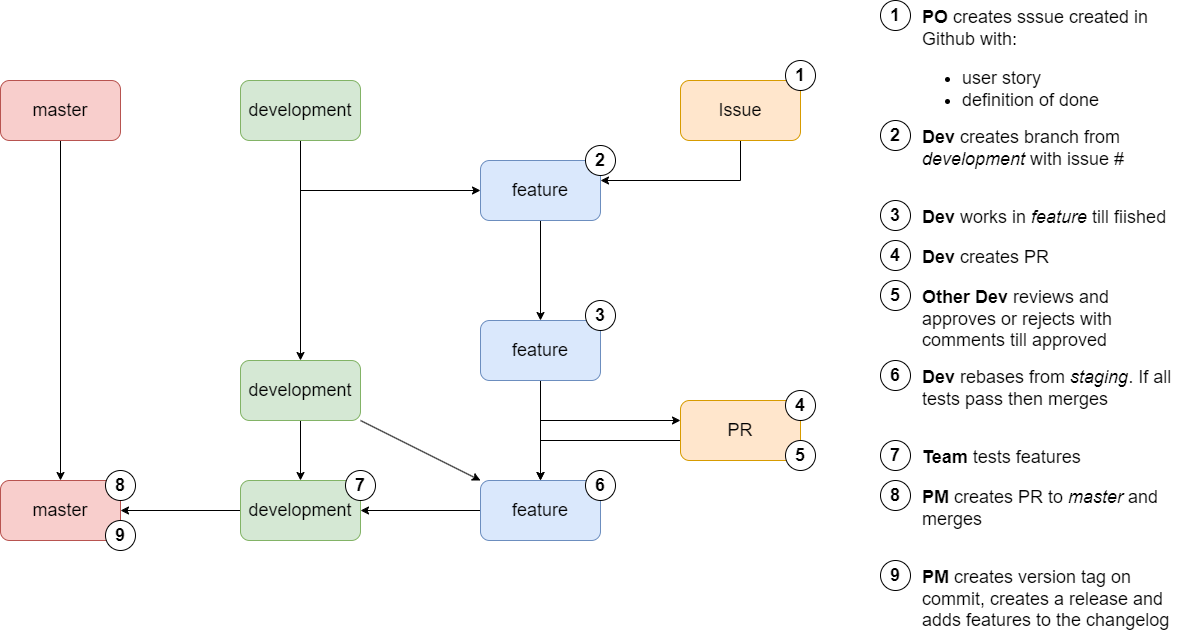

The diagram above was exported from draw.io. Its source (the exported page's mxGraphModel, read from the mxfile embedded in the PNG):
<mxGraphModel dx="1422" dy="762" grid="1" gridSize="10" guides="1" tooltips="1" connect="1" arrows="1" fold="1" page="1" pageScale="1" pageWidth="827" pageHeight="1169" math="0" shadow="0">
  <root>
    <mxCell id="FkbtVT0VE9y4SMij-6Ug-0" />
    <mxCell id="FkbtVT0VE9y4SMij-6Ug-1" parent="FkbtVT0VE9y4SMij-6Ug-0" />
    <mxCell id="FkbtVT0VE9y4SMij-6Ug-2" style="edgeStyle=orthogonalEdgeStyle;rounded=0;orthogonalLoop=1;jettySize=auto;html=1;fontSize=18;" parent="FkbtVT0VE9y4SMij-6Ug-1" source="FkbtVT0VE9y4SMij-6Ug-3" target="FkbtVT0VE9y4SMij-6Ug-4" edge="1">
      <mxGeometry relative="1" as="geometry" />
    </mxCell>
    <mxCell id="FkbtVT0VE9y4SMij-6Ug-3" value="master" style="rounded=1;whiteSpace=wrap;html=1;fontSize=18;fillColor=#f8cecc;strokeColor=#b85450;" parent="FkbtVT0VE9y4SMij-6Ug-1" vertex="1">
      <mxGeometry x="40" y="120" width="120" height="60" as="geometry" />
    </mxCell>
    <mxCell id="FkbtVT0VE9y4SMij-6Ug-4" value="master" style="rounded=1;whiteSpace=wrap;html=1;fontSize=18;fillColor=#f8cecc;strokeColor=#b85450;" parent="FkbtVT0VE9y4SMij-6Ug-1" vertex="1">
      <mxGeometry x="40" y="520" width="120" height="60" as="geometry" />
    </mxCell>
    <mxCell id="FkbtVT0VE9y4SMij-6Ug-5" style="edgeStyle=orthogonalEdgeStyle;rounded=0;orthogonalLoop=1;jettySize=auto;html=1;fontSize=18;" parent="FkbtVT0VE9y4SMij-6Ug-1" source="FkbtVT0VE9y4SMij-6Ug-7" target="FkbtVT0VE9y4SMij-6Ug-13" edge="1">
      <mxGeometry relative="1" as="geometry">
        <Array as="points">
          <mxPoint x="340" y="230" />
        </Array>
      </mxGeometry>
    </mxCell>
    <mxCell id="FkbtVT0VE9y4SMij-6Ug-6" style="edgeStyle=orthogonalEdgeStyle;rounded=0;orthogonalLoop=1;jettySize=auto;html=1;fontSize=18;" parent="FkbtVT0VE9y4SMij-6Ug-1" source="FkbtVT0VE9y4SMij-6Ug-7" target="FkbtVT0VE9y4SMij-6Ug-10" edge="1">
      <mxGeometry relative="1" as="geometry" />
    </mxCell>
    <mxCell id="FkbtVT0VE9y4SMij-6Ug-7" value="development" style="rounded=1;whiteSpace=wrap;html=1;fontSize=18;fillColor=#d5e8d4;strokeColor=#82b366;" parent="FkbtVT0VE9y4SMij-6Ug-1" vertex="1">
      <mxGeometry x="280" y="120" width="120" height="60" as="geometry" />
    </mxCell>
    <mxCell id="FkbtVT0VE9y4SMij-6Ug-8" style="rounded=0;orthogonalLoop=1;jettySize=auto;html=1;fontSize=18;" parent="FkbtVT0VE9y4SMij-6Ug-1" source="FkbtVT0VE9y4SMij-6Ug-10" target="FkbtVT0VE9y4SMij-6Ug-45" edge="1">
      <mxGeometry relative="1" as="geometry" />
    </mxCell>
    <mxCell id="FkbtVT0VE9y4SMij-6Ug-9" style="edgeStyle=orthogonalEdgeStyle;rounded=0;orthogonalLoop=1;jettySize=auto;html=1;fontSize=18;" parent="FkbtVT0VE9y4SMij-6Ug-1" source="FkbtVT0VE9y4SMij-6Ug-10" target="FkbtVT0VE9y4SMij-6Ug-50" edge="1">
      <mxGeometry relative="1" as="geometry" />
    </mxCell>
    <mxCell id="FkbtVT0VE9y4SMij-6Ug-10" value="development" style="rounded=1;whiteSpace=wrap;html=1;fontSize=18;fillColor=#d5e8d4;strokeColor=#82b366;" parent="FkbtVT0VE9y4SMij-6Ug-1" vertex="1">
      <mxGeometry x="280" y="400" width="120" height="60" as="geometry" />
    </mxCell>
    <mxCell id="FkbtVT0VE9y4SMij-6Ug-12" style="edgeStyle=orthogonalEdgeStyle;rounded=0;orthogonalLoop=1;jettySize=auto;html=1;fontSize=18;" parent="FkbtVT0VE9y4SMij-6Ug-1" source="FkbtVT0VE9y4SMij-6Ug-13" target="FkbtVT0VE9y4SMij-6Ug-29" edge="1">
      <mxGeometry relative="1" as="geometry" />
    </mxCell>
    <mxCell id="FkbtVT0VE9y4SMij-6Ug-13" value="feature" style="rounded=1;whiteSpace=wrap;html=1;fontSize=18;fillColor=#dae8fc;strokeColor=#6c8ebf;" parent="FkbtVT0VE9y4SMij-6Ug-1" vertex="1">
      <mxGeometry x="520" y="200" width="120" height="60" as="geometry" />
    </mxCell>
    <mxCell id="FkbtVT0VE9y4SMij-6Ug-14" style="edgeStyle=orthogonalEdgeStyle;rounded=0;orthogonalLoop=1;jettySize=auto;html=1;fontSize=18;" parent="FkbtVT0VE9y4SMij-6Ug-1" source="FkbtVT0VE9y4SMij-6Ug-15" target="FkbtVT0VE9y4SMij-6Ug-13" edge="1">
      <mxGeometry relative="1" as="geometry">
        <mxPoint x="780" y="200" as="targetPoint" />
        <Array as="points">
          <mxPoint x="780" y="220" />
        </Array>
      </mxGeometry>
    </mxCell>
    <mxCell id="FkbtVT0VE9y4SMij-6Ug-15" value="Issue" style="rounded=1;whiteSpace=wrap;html=1;fontSize=18;fillColor=#ffe6cc;strokeColor=#d79b00;" parent="FkbtVT0VE9y4SMij-6Ug-1" vertex="1">
      <mxGeometry x="720" y="120" width="120" height="60" as="geometry" />
    </mxCell>
    <mxCell id="FkbtVT0VE9y4SMij-6Ug-16" value="&lt;b&gt;1&lt;/b&gt;" style="ellipse;whiteSpace=wrap;html=1;aspect=fixed;fontSize=18;" parent="FkbtVT0VE9y4SMij-6Ug-1" vertex="1">
      <mxGeometry x="825" y="100" width="30" height="30" as="geometry" />
    </mxCell>
    <mxCell id="FkbtVT0VE9y4SMij-6Ug-17" value="&lt;b&gt;1&lt;/b&gt;" style="ellipse;whiteSpace=wrap;html=1;aspect=fixed;fontSize=18;" parent="FkbtVT0VE9y4SMij-6Ug-1" vertex="1">
      <mxGeometry x="920" y="40" width="30" height="30" as="geometry" />
    </mxCell>
    <mxCell id="FkbtVT0VE9y4SMij-6Ug-18" value="&lt;b&gt;PO&lt;/b&gt;&amp;nbsp;creates sssue created in Github with:&lt;br&gt;&lt;ul&gt;&lt;li&gt;user story&lt;/li&gt;&lt;li&gt;definition of done&lt;/li&gt;&lt;/ul&gt;" style="text;html=1;strokeColor=none;fillColor=none;align=left;verticalAlign=top;whiteSpace=wrap;rounded=0;fontSize=18;" parent="FkbtVT0VE9y4SMij-6Ug-1" vertex="1">
      <mxGeometry x="960" y="40" width="260" height="100" as="geometry" />
    </mxCell>
    <mxCell id="FkbtVT0VE9y4SMij-6Ug-19" value="&lt;b&gt;2&lt;/b&gt;" style="ellipse;whiteSpace=wrap;html=1;aspect=fixed;fontSize=18;" parent="FkbtVT0VE9y4SMij-6Ug-1" vertex="1">
      <mxGeometry x="920" y="160" width="30" height="30" as="geometry" />
    </mxCell>
    <mxCell id="FkbtVT0VE9y4SMij-6Ug-20" value="&lt;b&gt;Dev&lt;/b&gt;&lt;i&gt;&amp;nbsp;&lt;/i&gt;creates branch from &lt;i&gt;development&lt;/i&gt; with issue #" style="text;html=1;strokeColor=none;fillColor=none;align=left;verticalAlign=top;whiteSpace=wrap;rounded=0;fontSize=18;" parent="FkbtVT0VE9y4SMij-6Ug-1" vertex="1">
      <mxGeometry x="960" y="160" width="260" height="80" as="geometry" />
    </mxCell>
    <mxCell id="FkbtVT0VE9y4SMij-6Ug-27" style="edgeStyle=orthogonalEdgeStyle;rounded=0;orthogonalLoop=1;jettySize=auto;html=1;fontSize=18;" parent="FkbtVT0VE9y4SMij-6Ug-1" source="FkbtVT0VE9y4SMij-6Ug-29" target="FkbtVT0VE9y4SMij-6Ug-43" edge="1">
      <mxGeometry relative="1" as="geometry">
        <Array as="points">
          <mxPoint x="580" y="460" />
        </Array>
      </mxGeometry>
    </mxCell>
    <mxCell id="FkbtVT0VE9y4SMij-6Ug-28" style="edgeStyle=orthogonalEdgeStyle;rounded=0;orthogonalLoop=1;jettySize=auto;html=1;fontSize=18;" parent="FkbtVT0VE9y4SMij-6Ug-1" source="FkbtVT0VE9y4SMij-6Ug-29" target="FkbtVT0VE9y4SMij-6Ug-45" edge="1">
      <mxGeometry relative="1" as="geometry" />
    </mxCell>
    <mxCell id="FkbtVT0VE9y4SMij-6Ug-29" value="feature" style="rounded=1;whiteSpace=wrap;html=1;fontSize=18;fillColor=#dae8fc;strokeColor=#6c8ebf;" parent="FkbtVT0VE9y4SMij-6Ug-1" vertex="1">
      <mxGeometry x="520" y="360" width="120" height="60" as="geometry" />
    </mxCell>
    <mxCell id="FkbtVT0VE9y4SMij-6Ug-30" value="&lt;b&gt;4&lt;/b&gt;" style="ellipse;whiteSpace=wrap;html=1;aspect=fixed;fontSize=18;" parent="FkbtVT0VE9y4SMij-6Ug-1" vertex="1">
      <mxGeometry x="920" y="280" width="30" height="30" as="geometry" />
    </mxCell>
    <mxCell id="FkbtVT0VE9y4SMij-6Ug-31" value="&lt;b&gt;Dev&lt;/b&gt;&amp;nbsp;creates PR" style="text;html=1;strokeColor=none;fillColor=none;align=left;verticalAlign=top;whiteSpace=wrap;rounded=0;fontSize=18;" parent="FkbtVT0VE9y4SMij-6Ug-1" vertex="1">
      <mxGeometry x="960" y="280" width="260" height="60" as="geometry" />
    </mxCell>
    <mxCell id="FkbtVT0VE9y4SMij-6Ug-32" value="&lt;b&gt;5&lt;/b&gt;" style="ellipse;whiteSpace=wrap;html=1;aspect=fixed;fontSize=18;" parent="FkbtVT0VE9y4SMij-6Ug-1" vertex="1">
      <mxGeometry x="920" y="320" width="30" height="30" as="geometry" />
    </mxCell>
    <mxCell id="FkbtVT0VE9y4SMij-6Ug-33" value="&lt;b&gt;Other Dev&lt;/b&gt;&amp;nbsp;reviews and approves or rejects with comments till approved" style="text;html=1;strokeColor=none;fillColor=none;align=left;verticalAlign=top;whiteSpace=wrap;rounded=0;fontSize=18;" parent="FkbtVT0VE9y4SMij-6Ug-1" vertex="1">
      <mxGeometry x="960" y="320" width="260" height="60" as="geometry" />
    </mxCell>
    <mxCell id="FkbtVT0VE9y4SMij-6Ug-34" value="&lt;b&gt;6&lt;/b&gt;" style="ellipse;whiteSpace=wrap;html=1;aspect=fixed;fontSize=18;" parent="FkbtVT0VE9y4SMij-6Ug-1" vertex="1">
      <mxGeometry x="920" y="400" width="30" height="30" as="geometry" />
    </mxCell>
    <mxCell id="FkbtVT0VE9y4SMij-6Ug-35" value="&lt;b&gt;Dev&lt;/b&gt;&amp;nbsp;rebases from &lt;i&gt;staging&lt;/i&gt;. If all tests pass then merges" style="text;html=1;strokeColor=none;fillColor=none;align=left;verticalAlign=top;whiteSpace=wrap;rounded=0;fontSize=18;" parent="FkbtVT0VE9y4SMij-6Ug-1" vertex="1">
      <mxGeometry x="960" y="400" width="260" height="60" as="geometry" />
    </mxCell>
    <mxCell id="FkbtVT0VE9y4SMij-6Ug-36" value="&lt;b&gt;2&lt;/b&gt;" style="ellipse;whiteSpace=wrap;html=1;aspect=fixed;fontSize=18;" parent="FkbtVT0VE9y4SMij-6Ug-1" vertex="1">
      <mxGeometry x="625" y="185" width="30" height="30" as="geometry" />
    </mxCell>
    <mxCell id="FkbtVT0VE9y4SMij-6Ug-39" value="&lt;b&gt;3&lt;/b&gt;" style="ellipse;whiteSpace=wrap;html=1;aspect=fixed;fontSize=18;" parent="FkbtVT0VE9y4SMij-6Ug-1" vertex="1">
      <mxGeometry x="920" y="240" width="30" height="30" as="geometry" />
    </mxCell>
    <mxCell id="FkbtVT0VE9y4SMij-6Ug-40" value="&lt;b&gt;Dev&lt;/b&gt;&amp;nbsp;works in &lt;i&gt;feature&lt;/i&gt;&amp;nbsp;till fiished" style="text;html=1;strokeColor=none;fillColor=none;align=left;verticalAlign=top;whiteSpace=wrap;rounded=0;fontSize=18;" parent="FkbtVT0VE9y4SMij-6Ug-1" vertex="1">
      <mxGeometry x="960" y="240" width="260" height="60" as="geometry" />
    </mxCell>
    <mxCell id="FkbtVT0VE9y4SMij-6Ug-41" value="&lt;b&gt;3&lt;/b&gt;" style="ellipse;whiteSpace=wrap;html=1;aspect=fixed;fontSize=18;" parent="FkbtVT0VE9y4SMij-6Ug-1" vertex="1">
      <mxGeometry x="625" y="340" width="30" height="30" as="geometry" />
    </mxCell>
    <mxCell id="FkbtVT0VE9y4SMij-6Ug-42" style="edgeStyle=orthogonalEdgeStyle;rounded=0;orthogonalLoop=1;jettySize=auto;html=1;fontSize=18;" parent="FkbtVT0VE9y4SMij-6Ug-1" source="FkbtVT0VE9y4SMij-6Ug-43" target="FkbtVT0VE9y4SMij-6Ug-45" edge="1">
      <mxGeometry relative="1" as="geometry">
        <Array as="points">
          <mxPoint x="580" y="480" />
        </Array>
      </mxGeometry>
    </mxCell>
    <mxCell id="FkbtVT0VE9y4SMij-6Ug-43" value="PR" style="rounded=1;whiteSpace=wrap;html=1;fontSize=18;fillColor=#ffe6cc;strokeColor=#d79b00;" parent="FkbtVT0VE9y4SMij-6Ug-1" vertex="1">
      <mxGeometry x="720" y="440" width="120" height="60" as="geometry" />
    </mxCell>
    <mxCell id="FkbtVT0VE9y4SMij-6Ug-44" style="edgeStyle=none;rounded=0;orthogonalLoop=1;jettySize=auto;html=1;fontSize=18;" parent="FkbtVT0VE9y4SMij-6Ug-1" source="FkbtVT0VE9y4SMij-6Ug-45" target="FkbtVT0VE9y4SMij-6Ug-50" edge="1">
      <mxGeometry relative="1" as="geometry" />
    </mxCell>
    <mxCell id="FkbtVT0VE9y4SMij-6Ug-45" value="feature" style="rounded=1;whiteSpace=wrap;html=1;fontSize=18;fillColor=#dae8fc;strokeColor=#6c8ebf;" parent="FkbtVT0VE9y4SMij-6Ug-1" vertex="1">
      <mxGeometry x="520" y="520" width="120" height="60" as="geometry" />
    </mxCell>
    <mxCell id="FkbtVT0VE9y4SMij-6Ug-46" value="&lt;b&gt;4&lt;/b&gt;" style="ellipse;whiteSpace=wrap;html=1;aspect=fixed;fontSize=18;" parent="FkbtVT0VE9y4SMij-6Ug-1" vertex="1">
      <mxGeometry x="825" y="430" width="30" height="30" as="geometry" />
    </mxCell>
    <mxCell id="FkbtVT0VE9y4SMij-6Ug-47" value="&lt;b&gt;6&lt;/b&gt;" style="ellipse;whiteSpace=wrap;html=1;aspect=fixed;fontSize=18;" parent="FkbtVT0VE9y4SMij-6Ug-1" vertex="1">
      <mxGeometry x="625" y="510" width="30" height="30" as="geometry" />
    </mxCell>
    <mxCell id="FkbtVT0VE9y4SMij-6Ug-48" value="&lt;b&gt;5&lt;/b&gt;" style="ellipse;whiteSpace=wrap;html=1;aspect=fixed;fontSize=18;" parent="FkbtVT0VE9y4SMij-6Ug-1" vertex="1">
      <mxGeometry x="825" y="480" width="30" height="30" as="geometry" />
    </mxCell>
    <mxCell id="FkbtVT0VE9y4SMij-6Ug-49" style="edgeStyle=orthogonalEdgeStyle;rounded=0;orthogonalLoop=1;jettySize=auto;html=1;fontSize=18;" parent="FkbtVT0VE9y4SMij-6Ug-1" source="FkbtVT0VE9y4SMij-6Ug-50" target="FkbtVT0VE9y4SMij-6Ug-4" edge="1">
      <mxGeometry relative="1" as="geometry" />
    </mxCell>
    <mxCell id="FkbtVT0VE9y4SMij-6Ug-50" value="development" style="rounded=1;whiteSpace=wrap;html=1;fontSize=18;fillColor=#d5e8d4;strokeColor=#82b366;" parent="FkbtVT0VE9y4SMij-6Ug-1" vertex="1">
      <mxGeometry x="280" y="520" width="120" height="60" as="geometry" />
    </mxCell>
    <mxCell id="FkbtVT0VE9y4SMij-6Ug-51" value="&lt;b&gt;7&lt;/b&gt;" style="ellipse;whiteSpace=wrap;html=1;aspect=fixed;fontSize=18;" parent="FkbtVT0VE9y4SMij-6Ug-1" vertex="1">
      <mxGeometry x="385" y="510" width="30" height="30" as="geometry" />
    </mxCell>
    <mxCell id="FkbtVT0VE9y4SMij-6Ug-52" value="&lt;b&gt;7&lt;/b&gt;" style="ellipse;whiteSpace=wrap;html=1;aspect=fixed;fontSize=18;" parent="FkbtVT0VE9y4SMij-6Ug-1" vertex="1">
      <mxGeometry x="920" y="480" width="30" height="30" as="geometry" />
    </mxCell>
    <mxCell id="FkbtVT0VE9y4SMij-6Ug-53" value="&lt;b&gt;Team&lt;/b&gt;&amp;nbsp;tests features" style="text;html=1;strokeColor=none;fillColor=none;align=left;verticalAlign=top;whiteSpace=wrap;rounded=0;fontSize=18;" parent="FkbtVT0VE9y4SMij-6Ug-1" vertex="1">
      <mxGeometry x="960" y="480" width="260" height="30" as="geometry" />
    </mxCell>
    <mxCell id="FkbtVT0VE9y4SMij-6Ug-54" value="&lt;b&gt;8&lt;/b&gt;" style="ellipse;whiteSpace=wrap;html=1;aspect=fixed;fontSize=18;" parent="FkbtVT0VE9y4SMij-6Ug-1" vertex="1">
      <mxGeometry x="145" y="510" width="30" height="30" as="geometry" />
    </mxCell>
    <mxCell id="FkbtVT0VE9y4SMij-6Ug-55" value="&lt;b&gt;8&lt;/b&gt;" style="ellipse;whiteSpace=wrap;html=1;aspect=fixed;fontSize=18;" parent="FkbtVT0VE9y4SMij-6Ug-1" vertex="1">
      <mxGeometry x="920" y="520" width="30" height="30" as="geometry" />
    </mxCell>
    <mxCell id="FkbtVT0VE9y4SMij-6Ug-56" value="&lt;b&gt;PM&lt;/b&gt;&amp;nbsp;creates PR to &lt;i&gt;master &lt;/i&gt;and merges" style="text;html=1;strokeColor=none;fillColor=none;align=left;verticalAlign=top;whiteSpace=wrap;rounded=0;fontSize=18;" parent="FkbtVT0VE9y4SMij-6Ug-1" vertex="1">
      <mxGeometry x="960" y="520" width="260" height="30" as="geometry" />
    </mxCell>
    <mxCell id="FkbtVT0VE9y4SMij-6Ug-57" value="&lt;b&gt;9&lt;/b&gt;" style="ellipse;whiteSpace=wrap;html=1;aspect=fixed;fontSize=18;" parent="FkbtVT0VE9y4SMij-6Ug-1" vertex="1">
      <mxGeometry x="145" y="560" width="30" height="30" as="geometry" />
    </mxCell>
    <mxCell id="FkbtVT0VE9y4SMij-6Ug-58" value="&lt;b&gt;9&lt;/b&gt;" style="ellipse;whiteSpace=wrap;html=1;aspect=fixed;fontSize=18;" parent="FkbtVT0VE9y4SMij-6Ug-1" vertex="1">
      <mxGeometry x="920" y="600" width="30" height="30" as="geometry" />
    </mxCell>
    <mxCell id="FkbtVT0VE9y4SMij-6Ug-59" value="&lt;b&gt;PM&lt;/b&gt;&amp;nbsp;creates version tag on commit, creates a release and adds features to the changelog" style="text;html=1;strokeColor=none;fillColor=none;align=left;verticalAlign=top;whiteSpace=wrap;rounded=0;fontSize=18;" parent="FkbtVT0VE9y4SMij-6Ug-1" vertex="1">
      <mxGeometry x="960" y="600" width="260" height="30" as="geometry" />
    </mxCell>
  </root>
</mxGraphModel>